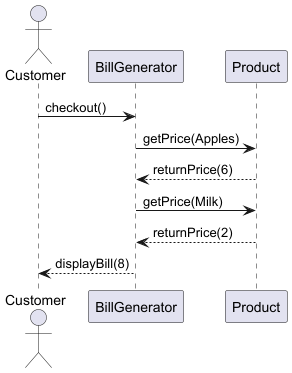

The diagram above was rendered by PlantUML. Its source (embedded in the PNG):
@startuml
actor Customer
participant BillGenerator
participant Product

Customer -> BillGenerator : checkout()
BillGenerator -> Product : getPrice(Apples)
Product --> BillGenerator : returnPrice(6)
BillGenerator -> Product : getPrice(Milk)
Product --> BillGenerator : returnPrice(2)
BillGenerator --> Customer : displayBill(8)
@enduml